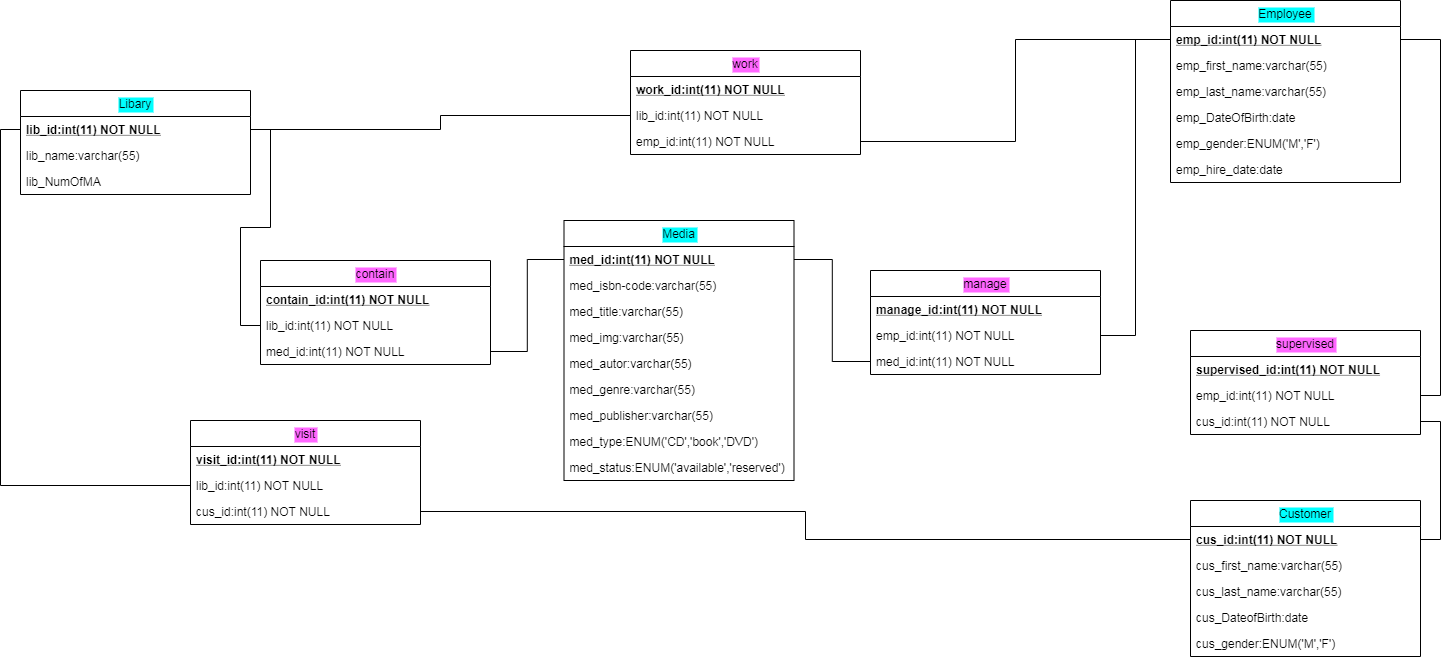

The diagram above was exported from draw.io. Its source (the exported page's mxGraphModel, read from the mxfile embedded in the PNG):
<mxGraphModel dx="2610" dy="2166" grid="1" gridSize="10" guides="1" tooltips="1" connect="1" arrows="1" fold="1" page="1" pageScale="1" pageWidth="827" pageHeight="1169" math="0" shadow="0">
  <root>
    <mxCell id="0" />
    <mxCell id="1" parent="0" />
    <mxCell id="cKgg9lt1hDJ1MdyUR0Es-183" value="manage" style="swimlane;fontStyle=0;childLayout=stackLayout;horizontal=1;startSize=26;fillColor=none;horizontalStack=0;resizeParent=1;resizeParentMax=0;resizeLast=0;collapsible=1;marginBottom=0;labelBackgroundColor=#FF66FF;" vertex="1" parent="1">
      <mxGeometry x="490" y="160" width="230" height="104" as="geometry" />
    </mxCell>
    <mxCell id="cKgg9lt1hDJ1MdyUR0Es-184" value="manage_id:int(11) NOT NULL" style="text;strokeColor=none;fillColor=none;align=left;verticalAlign=top;spacingLeft=4;spacingRight=4;overflow=hidden;rotatable=0;points=[[0,0.5],[1,0.5]];portConstraint=eastwest;fontStyle=5" vertex="1" parent="cKgg9lt1hDJ1MdyUR0Es-183">
      <mxGeometry y="26" width="230" height="26" as="geometry" />
    </mxCell>
    <mxCell id="cKgg9lt1hDJ1MdyUR0Es-185" value="emp_id:int(11) NOT NULL" style="text;strokeColor=none;fillColor=none;align=left;verticalAlign=top;spacingLeft=4;spacingRight=4;overflow=hidden;rotatable=0;points=[[0,0.5],[1,0.5]];portConstraint=eastwest;" vertex="1" parent="cKgg9lt1hDJ1MdyUR0Es-183">
      <mxGeometry y="52" width="230" height="26" as="geometry" />
    </mxCell>
    <mxCell id="cKgg9lt1hDJ1MdyUR0Es-186" value="med_id:int(11) NOT NULL" style="text;strokeColor=none;fillColor=none;align=left;verticalAlign=top;spacingLeft=4;spacingRight=4;overflow=hidden;rotatable=0;points=[[0,0.5],[1,0.5]];portConstraint=eastwest;" vertex="1" parent="cKgg9lt1hDJ1MdyUR0Es-183">
      <mxGeometry y="78" width="230" height="26" as="geometry" />
    </mxCell>
    <mxCell id="cKgg9lt1hDJ1MdyUR0Es-187" value="supervised" style="swimlane;fontStyle=0;childLayout=stackLayout;horizontal=1;startSize=26;fillColor=none;horizontalStack=0;resizeParent=1;resizeParentMax=0;resizeLast=0;collapsible=1;marginBottom=0;labelBackgroundColor=#FF66FF;labelBorderColor=none;" vertex="1" parent="1">
      <mxGeometry x="810" y="220" width="230" height="104" as="geometry" />
    </mxCell>
    <mxCell id="cKgg9lt1hDJ1MdyUR0Es-188" value="supervised_id:int(11) NOT NULL" style="text;strokeColor=none;fillColor=none;align=left;verticalAlign=top;spacingLeft=4;spacingRight=4;overflow=hidden;rotatable=0;points=[[0,0.5],[1,0.5]];portConstraint=eastwest;fontStyle=5" vertex="1" parent="cKgg9lt1hDJ1MdyUR0Es-187">
      <mxGeometry y="26" width="230" height="26" as="geometry" />
    </mxCell>
    <mxCell id="cKgg9lt1hDJ1MdyUR0Es-189" value="emp_id:int(11) NOT NULL" style="text;strokeColor=none;fillColor=none;align=left;verticalAlign=top;spacingLeft=4;spacingRight=4;overflow=hidden;rotatable=0;points=[[0,0.5],[1,0.5]];portConstraint=eastwest;" vertex="1" parent="cKgg9lt1hDJ1MdyUR0Es-187">
      <mxGeometry y="52" width="230" height="26" as="geometry" />
    </mxCell>
    <mxCell id="cKgg9lt1hDJ1MdyUR0Es-190" value="cus_id:int(11) NOT NULL" style="text;strokeColor=none;fillColor=none;align=left;verticalAlign=top;spacingLeft=4;spacingRight=4;overflow=hidden;rotatable=0;points=[[0,0.5],[1,0.5]];portConstraint=eastwest;" vertex="1" parent="cKgg9lt1hDJ1MdyUR0Es-187">
      <mxGeometry y="78" width="230" height="26" as="geometry" />
    </mxCell>
    <mxCell id="cKgg9lt1hDJ1MdyUR0Es-195" style="edgeStyle=orthogonalEdgeStyle;orthogonalLoop=1;jettySize=auto;html=1;exitX=1;exitY=0.5;exitDx=0;exitDy=0;entryX=0;entryY=0.5;entryDx=0;entryDy=0;endArrow=none;endFill=0;rounded=0;" edge="1" parent="1" source="cKgg9lt1hDJ1MdyUR0Es-170" target="cKgg9lt1hDJ1MdyUR0Es-181">
      <mxGeometry relative="1" as="geometry" />
    </mxCell>
    <mxCell id="cKgg9lt1hDJ1MdyUR0Es-179" value="work" style="swimlane;fontStyle=0;childLayout=stackLayout;horizontal=1;startSize=26;fillColor=none;horizontalStack=0;resizeParent=1;resizeParentMax=0;resizeLast=0;collapsible=1;marginBottom=0;labelBackgroundColor=#FF66FF;" vertex="1" parent="1">
      <mxGeometry x="250" y="-60" width="230" height="104" as="geometry" />
    </mxCell>
    <mxCell id="cKgg9lt1hDJ1MdyUR0Es-180" value="work_id:int(11) NOT NULL" style="text;strokeColor=none;fillColor=none;align=left;verticalAlign=top;spacingLeft=4;spacingRight=4;overflow=hidden;rotatable=0;points=[[0,0.5],[1,0.5]];portConstraint=eastwest;fontStyle=5" vertex="1" parent="cKgg9lt1hDJ1MdyUR0Es-179">
      <mxGeometry y="26" width="230" height="26" as="geometry" />
    </mxCell>
    <mxCell id="cKgg9lt1hDJ1MdyUR0Es-181" value="lib_id:int(11) NOT NULL" style="text;strokeColor=none;fillColor=none;align=left;verticalAlign=top;spacingLeft=4;spacingRight=4;overflow=hidden;rotatable=0;points=[[0,0.5],[1,0.5]];portConstraint=eastwest;" vertex="1" parent="cKgg9lt1hDJ1MdyUR0Es-179">
      <mxGeometry y="52" width="230" height="26" as="geometry" />
    </mxCell>
    <mxCell id="cKgg9lt1hDJ1MdyUR0Es-182" value="emp_id:int(11) NOT NULL" style="text;strokeColor=none;fillColor=none;align=left;verticalAlign=top;spacingLeft=4;spacingRight=4;overflow=hidden;rotatable=0;points=[[0,0.5],[1,0.5]];portConstraint=eastwest;" vertex="1" parent="cKgg9lt1hDJ1MdyUR0Es-179">
      <mxGeometry y="78" width="230" height="26" as="geometry" />
    </mxCell>
    <mxCell id="cKgg9lt1hDJ1MdyUR0Es-196" style="edgeStyle=orthogonalEdgeStyle;rounded=0;orthogonalLoop=1;jettySize=auto;html=1;exitX=1;exitY=0.5;exitDx=0;exitDy=0;entryX=0;entryY=0.5;entryDx=0;entryDy=0;endArrow=none;endFill=0;" edge="1" parent="1" source="cKgg9lt1hDJ1MdyUR0Es-182" target="cKgg9lt1hDJ1MdyUR0Es-163">
      <mxGeometry relative="1" as="geometry" />
    </mxCell>
    <mxCell id="cKgg9lt1hDJ1MdyUR0Es-162" value="Employee" style="swimlane;fontStyle=0;childLayout=stackLayout;horizontal=1;startSize=26;fillColor=none;horizontalStack=0;resizeParent=1;resizeParentMax=0;resizeLast=0;collapsible=1;marginBottom=0;labelBackgroundColor=#00FFFF;" vertex="1" parent="1">
      <mxGeometry x="790" y="-110" width="230" height="182" as="geometry" />
    </mxCell>
    <mxCell id="cKgg9lt1hDJ1MdyUR0Es-163" value="emp_id:int(11) NOT NULL" style="text;strokeColor=none;fillColor=none;align=left;verticalAlign=top;spacingLeft=4;spacingRight=4;overflow=hidden;rotatable=0;points=[[0,0.5],[1,0.5]];portConstraint=eastwest;fontStyle=5" vertex="1" parent="cKgg9lt1hDJ1MdyUR0Es-162">
      <mxGeometry y="26" width="230" height="26" as="geometry" />
    </mxCell>
    <mxCell id="cKgg9lt1hDJ1MdyUR0Es-164" value="emp_first_name:varchar(55)" style="text;strokeColor=none;fillColor=none;align=left;verticalAlign=top;spacingLeft=4;spacingRight=4;overflow=hidden;rotatable=0;points=[[0,0.5],[1,0.5]];portConstraint=eastwest;" vertex="1" parent="cKgg9lt1hDJ1MdyUR0Es-162">
      <mxGeometry y="52" width="230" height="26" as="geometry" />
    </mxCell>
    <mxCell id="cKgg9lt1hDJ1MdyUR0Es-165" value="emp_last_name:varchar(55)" style="text;strokeColor=none;fillColor=none;align=left;verticalAlign=top;spacingLeft=4;spacingRight=4;overflow=hidden;rotatable=0;points=[[0,0.5],[1,0.5]];portConstraint=eastwest;" vertex="1" parent="cKgg9lt1hDJ1MdyUR0Es-162">
      <mxGeometry y="78" width="230" height="26" as="geometry" />
    </mxCell>
    <mxCell id="cKgg9lt1hDJ1MdyUR0Es-166" value="emp_DateOfBirth:date" style="text;strokeColor=none;fillColor=none;align=left;verticalAlign=top;spacingLeft=4;spacingRight=4;overflow=hidden;rotatable=0;points=[[0,0.5],[1,0.5]];portConstraint=eastwest;" vertex="1" parent="cKgg9lt1hDJ1MdyUR0Es-162">
      <mxGeometry y="104" width="230" height="26" as="geometry" />
    </mxCell>
    <mxCell id="cKgg9lt1hDJ1MdyUR0Es-167" value="emp_gender:ENUM('M','F')" style="text;strokeColor=none;fillColor=none;align=left;verticalAlign=top;spacingLeft=4;spacingRight=4;overflow=hidden;rotatable=0;points=[[0,0.5],[1,0.5]];portConstraint=eastwest;" vertex="1" parent="cKgg9lt1hDJ1MdyUR0Es-162">
      <mxGeometry y="130" width="230" height="26" as="geometry" />
    </mxCell>
    <mxCell id="cKgg9lt1hDJ1MdyUR0Es-168" value="emp_hire_date:date" style="text;strokeColor=none;fillColor=none;align=left;verticalAlign=top;spacingLeft=4;spacingRight=4;overflow=hidden;rotatable=0;points=[[0,0.5],[1,0.5]];portConstraint=eastwest;" vertex="1" parent="cKgg9lt1hDJ1MdyUR0Es-162">
      <mxGeometry y="156" width="230" height="26" as="geometry" />
    </mxCell>
    <mxCell id="cKgg9lt1hDJ1MdyUR0Es-197" style="edgeStyle=orthogonalEdgeStyle;rounded=0;orthogonalLoop=1;jettySize=auto;html=1;exitX=0;exitY=0.5;exitDx=0;exitDy=0;entryX=1;entryY=0.5;entryDx=0;entryDy=0;endArrow=none;endFill=0;" edge="1" parent="1" source="cKgg9lt1hDJ1MdyUR0Es-163" target="cKgg9lt1hDJ1MdyUR0Es-185">
      <mxGeometry relative="1" as="geometry" />
    </mxCell>
    <mxCell id="cKgg9lt1hDJ1MdyUR0Es-198" style="edgeStyle=orthogonalEdgeStyle;rounded=0;orthogonalLoop=1;jettySize=auto;html=1;exitX=0;exitY=0.5;exitDx=0;exitDy=0;entryX=1;entryY=0.5;entryDx=0;entryDy=0;endArrow=none;endFill=0;" edge="1" parent="1" source="cKgg9lt1hDJ1MdyUR0Es-186" target="cKgg9lt1hDJ1MdyUR0Es-143">
      <mxGeometry relative="1" as="geometry" />
    </mxCell>
    <mxCell id="cKgg9lt1hDJ1MdyUR0Es-169" value="Libary" style="swimlane;fontStyle=0;childLayout=stackLayout;horizontal=1;startSize=26;fillColor=none;horizontalStack=0;resizeParent=1;resizeParentMax=0;resizeLast=0;collapsible=1;marginBottom=0;labelBackgroundColor=#00FFFF;" vertex="1" parent="1">
      <mxGeometry x="-360" y="-20" width="230" height="104" as="geometry" />
    </mxCell>
    <mxCell id="cKgg9lt1hDJ1MdyUR0Es-170" value="lib_id:int(11) NOT NULL" style="text;strokeColor=none;fillColor=none;align=left;verticalAlign=top;spacingLeft=4;spacingRight=4;overflow=hidden;rotatable=0;points=[[0,0.5],[1,0.5]];portConstraint=eastwest;fontStyle=5" vertex="1" parent="cKgg9lt1hDJ1MdyUR0Es-169">
      <mxGeometry y="26" width="230" height="26" as="geometry" />
    </mxCell>
    <mxCell id="cKgg9lt1hDJ1MdyUR0Es-171" value="lib_name:varchar(55)" style="text;strokeColor=none;fillColor=none;align=left;verticalAlign=top;spacingLeft=4;spacingRight=4;overflow=hidden;rotatable=0;points=[[0,0.5],[1,0.5]];portConstraint=eastwest;" vertex="1" parent="cKgg9lt1hDJ1MdyUR0Es-169">
      <mxGeometry y="52" width="230" height="26" as="geometry" />
    </mxCell>
    <mxCell id="cKgg9lt1hDJ1MdyUR0Es-172" value="lib_NumOfMA" style="text;strokeColor=none;fillColor=none;align=left;verticalAlign=top;spacingLeft=4;spacingRight=4;overflow=hidden;rotatable=0;points=[[0,0.5],[1,0.5]];portConstraint=eastwest;" vertex="1" parent="cKgg9lt1hDJ1MdyUR0Es-169">
      <mxGeometry y="78" width="230" height="26" as="geometry" />
    </mxCell>
    <mxCell id="cKgg9lt1hDJ1MdyUR0Es-201" style="edgeStyle=orthogonalEdgeStyle;rounded=0;orthogonalLoop=1;jettySize=auto;html=1;exitX=1;exitY=0.5;exitDx=0;exitDy=0;entryX=0;entryY=0.5;entryDx=0;entryDy=0;endArrow=none;endFill=0;" edge="1" parent="1" source="cKgg9lt1hDJ1MdyUR0Es-170" target="cKgg9lt1hDJ1MdyUR0Es-177">
      <mxGeometry relative="1" as="geometry" />
    </mxCell>
    <mxCell id="cKgg9lt1hDJ1MdyUR0Es-202" style="edgeStyle=orthogonalEdgeStyle;rounded=0;orthogonalLoop=1;jettySize=auto;html=1;exitX=1;exitY=0.5;exitDx=0;exitDy=0;entryX=0;entryY=0.5;entryDx=0;entryDy=0;endArrow=none;endFill=0;" edge="1" parent="1" source="cKgg9lt1hDJ1MdyUR0Es-178" target="cKgg9lt1hDJ1MdyUR0Es-143">
      <mxGeometry relative="1" as="geometry" />
    </mxCell>
    <mxCell id="cKgg9lt1hDJ1MdyUR0Es-203" style="edgeStyle=orthogonalEdgeStyle;rounded=0;orthogonalLoop=1;jettySize=auto;html=1;exitX=1;exitY=0.5;exitDx=0;exitDy=0;entryX=1;entryY=0.5;entryDx=0;entryDy=0;endArrow=none;endFill=0;" edge="1" parent="1" source="cKgg9lt1hDJ1MdyUR0Es-163" target="cKgg9lt1hDJ1MdyUR0Es-189">
      <mxGeometry relative="1" as="geometry" />
    </mxCell>
    <mxCell id="cKgg9lt1hDJ1MdyUR0Es-204" style="edgeStyle=orthogonalEdgeStyle;rounded=0;orthogonalLoop=1;jettySize=auto;html=1;exitX=1;exitY=0.5;exitDx=0;exitDy=0;entryX=1;entryY=0.5;entryDx=0;entryDy=0;endArrow=none;endFill=0;" edge="1" parent="1" source="cKgg9lt1hDJ1MdyUR0Es-190" target="cKgg9lt1hDJ1MdyUR0Es-153">
      <mxGeometry relative="1" as="geometry" />
    </mxCell>
    <mxCell id="cKgg9lt1hDJ1MdyUR0Es-142" value="Media" style="swimlane;fontStyle=0;childLayout=stackLayout;horizontal=1;startSize=26;fillColor=none;horizontalStack=0;resizeParent=1;resizeParentMax=0;resizeLast=0;collapsible=1;marginBottom=0;labelBackgroundColor=#00FFFF;" vertex="1" parent="1">
      <mxGeometry x="183.5" y="110" width="230" height="260" as="geometry" />
    </mxCell>
    <mxCell id="cKgg9lt1hDJ1MdyUR0Es-143" value="med_id:int(11) NOT NULL" style="text;strokeColor=none;fillColor=none;align=left;verticalAlign=top;spacingLeft=4;spacingRight=4;overflow=hidden;rotatable=0;points=[[0,0.5],[1,0.5]];portConstraint=eastwest;fontStyle=5" vertex="1" parent="cKgg9lt1hDJ1MdyUR0Es-142">
      <mxGeometry y="26" width="230" height="26" as="geometry" />
    </mxCell>
    <mxCell id="cKgg9lt1hDJ1MdyUR0Es-144" value="med_isbn-code:varchar(55)" style="text;strokeColor=none;fillColor=none;align=left;verticalAlign=top;spacingLeft=4;spacingRight=4;overflow=hidden;rotatable=0;points=[[0,0.5],[1,0.5]];portConstraint=eastwest;" vertex="1" parent="cKgg9lt1hDJ1MdyUR0Es-142">
      <mxGeometry y="52" width="230" height="26" as="geometry" />
    </mxCell>
    <mxCell id="cKgg9lt1hDJ1MdyUR0Es-145" value="med_title:varchar(55)" style="text;strokeColor=none;fillColor=none;align=left;verticalAlign=top;spacingLeft=4;spacingRight=4;overflow=hidden;rotatable=0;points=[[0,0.5],[1,0.5]];portConstraint=eastwest;" vertex="1" parent="cKgg9lt1hDJ1MdyUR0Es-142">
      <mxGeometry y="78" width="230" height="26" as="geometry" />
    </mxCell>
    <mxCell id="cKgg9lt1hDJ1MdyUR0Es-146" value="med_img:varchar(55)" style="text;strokeColor=none;fillColor=none;align=left;verticalAlign=top;spacingLeft=4;spacingRight=4;overflow=hidden;rotatable=0;points=[[0,0.5],[1,0.5]];portConstraint=eastwest;" vertex="1" parent="cKgg9lt1hDJ1MdyUR0Es-142">
      <mxGeometry y="104" width="230" height="26" as="geometry" />
    </mxCell>
    <mxCell id="cKgg9lt1hDJ1MdyUR0Es-147" value="med_autor:varchar(55)" style="text;strokeColor=none;fillColor=none;align=left;verticalAlign=top;spacingLeft=4;spacingRight=4;overflow=hidden;rotatable=0;points=[[0,0.5],[1,0.5]];portConstraint=eastwest;" vertex="1" parent="cKgg9lt1hDJ1MdyUR0Es-142">
      <mxGeometry y="130" width="230" height="26" as="geometry" />
    </mxCell>
    <mxCell id="cKgg9lt1hDJ1MdyUR0Es-148" value="med_genre:varchar(55)" style="text;strokeColor=none;fillColor=none;align=left;verticalAlign=top;spacingLeft=4;spacingRight=4;overflow=hidden;rotatable=0;points=[[0,0.5],[1,0.5]];portConstraint=eastwest;" vertex="1" parent="cKgg9lt1hDJ1MdyUR0Es-142">
      <mxGeometry y="156" width="230" height="26" as="geometry" />
    </mxCell>
    <mxCell id="cKgg9lt1hDJ1MdyUR0Es-150" value="med_publisher:varchar(55)" style="text;strokeColor=none;fillColor=none;align=left;verticalAlign=top;spacingLeft=4;spacingRight=4;overflow=hidden;rotatable=0;points=[[0,0.5],[1,0.5]];portConstraint=eastwest;" vertex="1" parent="cKgg9lt1hDJ1MdyUR0Es-142">
      <mxGeometry y="182" width="230" height="26" as="geometry" />
    </mxCell>
    <mxCell id="cKgg9lt1hDJ1MdyUR0Es-151" value="med_type:ENUM('CD','book','DVD')" style="text;strokeColor=none;fillColor=none;align=left;verticalAlign=top;spacingLeft=4;spacingRight=4;overflow=hidden;rotatable=0;points=[[0,0.5],[1,0.5]];portConstraint=eastwest;" vertex="1" parent="cKgg9lt1hDJ1MdyUR0Es-142">
      <mxGeometry y="208" width="230" height="26" as="geometry" />
    </mxCell>
    <mxCell id="cKgg9lt1hDJ1MdyUR0Es-149" value="med_status:ENUM('available','reserved')" style="text;strokeColor=none;fillColor=none;align=left;verticalAlign=top;spacingLeft=4;spacingRight=4;overflow=hidden;rotatable=0;points=[[0,0.5],[1,0.5]];portConstraint=eastwest;" vertex="1" parent="cKgg9lt1hDJ1MdyUR0Es-142">
      <mxGeometry y="234" width="230" height="26" as="geometry" />
    </mxCell>
    <mxCell id="cKgg9lt1hDJ1MdyUR0Es-205" style="edgeStyle=orthogonalEdgeStyle;rounded=0;orthogonalLoop=1;jettySize=auto;html=1;exitX=1;exitY=0.5;exitDx=0;exitDy=0;entryX=0;entryY=0.5;entryDx=0;entryDy=0;endArrow=none;endFill=0;" edge="1" parent="1" source="cKgg9lt1hDJ1MdyUR0Es-194" target="cKgg9lt1hDJ1MdyUR0Es-153">
      <mxGeometry relative="1" as="geometry" />
    </mxCell>
    <mxCell id="cKgg9lt1hDJ1MdyUR0Es-206" style="edgeStyle=orthogonalEdgeStyle;rounded=0;orthogonalLoop=1;jettySize=auto;html=1;exitX=0;exitY=0.5;exitDx=0;exitDy=0;entryX=0;entryY=0.5;entryDx=0;entryDy=0;endArrow=none;endFill=0;" edge="1" parent="1" source="cKgg9lt1hDJ1MdyUR0Es-193" target="cKgg9lt1hDJ1MdyUR0Es-170">
      <mxGeometry relative="1" as="geometry" />
    </mxCell>
    <mxCell id="cKgg9lt1hDJ1MdyUR0Es-175" value="contain" style="swimlane;fontStyle=0;childLayout=stackLayout;horizontal=1;startSize=26;fillColor=none;horizontalStack=0;resizeParent=1;resizeParentMax=0;resizeLast=0;collapsible=1;marginBottom=0;labelBackgroundColor=#FF66FF;" vertex="1" parent="1">
      <mxGeometry x="-120" y="150" width="230" height="104" as="geometry" />
    </mxCell>
    <mxCell id="cKgg9lt1hDJ1MdyUR0Es-176" value="contain_id:int(11) NOT NULL" style="text;strokeColor=none;fillColor=none;align=left;verticalAlign=top;spacingLeft=4;spacingRight=4;overflow=hidden;rotatable=0;points=[[0,0.5],[1,0.5]];portConstraint=eastwest;fontStyle=5" vertex="1" parent="cKgg9lt1hDJ1MdyUR0Es-175">
      <mxGeometry y="26" width="230" height="26" as="geometry" />
    </mxCell>
    <mxCell id="cKgg9lt1hDJ1MdyUR0Es-177" value="lib_id:int(11) NOT NULL" style="text;strokeColor=none;fillColor=none;align=left;verticalAlign=top;spacingLeft=4;spacingRight=4;overflow=hidden;rotatable=0;points=[[0,0.5],[1,0.5]];portConstraint=eastwest;" vertex="1" parent="cKgg9lt1hDJ1MdyUR0Es-175">
      <mxGeometry y="52" width="230" height="26" as="geometry" />
    </mxCell>
    <mxCell id="cKgg9lt1hDJ1MdyUR0Es-178" value="med_id:int(11) NOT NULL" style="text;strokeColor=none;fillColor=none;align=left;verticalAlign=top;spacingLeft=4;spacingRight=4;overflow=hidden;rotatable=0;points=[[0,0.5],[1,0.5]];portConstraint=eastwest;" vertex="1" parent="cKgg9lt1hDJ1MdyUR0Es-175">
      <mxGeometry y="78" width="230" height="26" as="geometry" />
    </mxCell>
    <mxCell id="cKgg9lt1hDJ1MdyUR0Es-152" value="Customer" style="swimlane;fontStyle=0;childLayout=stackLayout;horizontal=1;startSize=26;fillColor=none;horizontalStack=0;resizeParent=1;resizeParentMax=0;resizeLast=0;collapsible=1;marginBottom=0;labelBackgroundColor=#00FFFF;" vertex="1" parent="1">
      <mxGeometry x="810" y="390" width="230" height="156" as="geometry" />
    </mxCell>
    <mxCell id="cKgg9lt1hDJ1MdyUR0Es-153" value="cus_id:int(11) NOT NULL" style="text;strokeColor=none;fillColor=none;align=left;verticalAlign=top;spacingLeft=4;spacingRight=4;overflow=hidden;rotatable=0;points=[[0,0.5],[1,0.5]];portConstraint=eastwest;fontStyle=5" vertex="1" parent="cKgg9lt1hDJ1MdyUR0Es-152">
      <mxGeometry y="26" width="230" height="26" as="geometry" />
    </mxCell>
    <mxCell id="cKgg9lt1hDJ1MdyUR0Es-154" value="cus_first_name:varchar(55)" style="text;strokeColor=none;fillColor=none;align=left;verticalAlign=top;spacingLeft=4;spacingRight=4;overflow=hidden;rotatable=0;points=[[0,0.5],[1,0.5]];portConstraint=eastwest;" vertex="1" parent="cKgg9lt1hDJ1MdyUR0Es-152">
      <mxGeometry y="52" width="230" height="26" as="geometry" />
    </mxCell>
    <mxCell id="cKgg9lt1hDJ1MdyUR0Es-155" value="cus_last_name:varchar(55)" style="text;strokeColor=none;fillColor=none;align=left;verticalAlign=top;spacingLeft=4;spacingRight=4;overflow=hidden;rotatable=0;points=[[0,0.5],[1,0.5]];portConstraint=eastwest;" vertex="1" parent="cKgg9lt1hDJ1MdyUR0Es-152">
      <mxGeometry y="78" width="230" height="26" as="geometry" />
    </mxCell>
    <mxCell id="cKgg9lt1hDJ1MdyUR0Es-156" value="cus_DateofBirth:date" style="text;strokeColor=none;fillColor=none;align=left;verticalAlign=top;spacingLeft=4;spacingRight=4;overflow=hidden;rotatable=0;points=[[0,0.5],[1,0.5]];portConstraint=eastwest;" vertex="1" parent="cKgg9lt1hDJ1MdyUR0Es-152">
      <mxGeometry y="104" width="230" height="26" as="geometry" />
    </mxCell>
    <mxCell id="cKgg9lt1hDJ1MdyUR0Es-157" value="cus_gender:ENUM('M','F')" style="text;strokeColor=none;fillColor=none;align=left;verticalAlign=top;spacingLeft=4;spacingRight=4;overflow=hidden;rotatable=0;points=[[0,0.5],[1,0.5]];portConstraint=eastwest;" vertex="1" parent="cKgg9lt1hDJ1MdyUR0Es-152">
      <mxGeometry y="130" width="230" height="26" as="geometry" />
    </mxCell>
    <mxCell id="cKgg9lt1hDJ1MdyUR0Es-191" value="visit" style="swimlane;fontStyle=0;childLayout=stackLayout;horizontal=1;startSize=26;fillColor=none;horizontalStack=0;resizeParent=1;resizeParentMax=0;resizeLast=0;collapsible=1;marginBottom=0;labelBackgroundColor=#FF66FF;" vertex="1" parent="1">
      <mxGeometry x="-190" y="310" width="230" height="104" as="geometry" />
    </mxCell>
    <mxCell id="cKgg9lt1hDJ1MdyUR0Es-192" value="visit_id:int(11) NOT NULL" style="text;strokeColor=none;fillColor=none;align=left;verticalAlign=top;spacingLeft=4;spacingRight=4;overflow=hidden;rotatable=0;points=[[0,0.5],[1,0.5]];portConstraint=eastwest;fontStyle=5" vertex="1" parent="cKgg9lt1hDJ1MdyUR0Es-191">
      <mxGeometry y="26" width="230" height="26" as="geometry" />
    </mxCell>
    <mxCell id="cKgg9lt1hDJ1MdyUR0Es-193" value="lib_id:int(11) NOT NULL" style="text;strokeColor=none;fillColor=none;align=left;verticalAlign=top;spacingLeft=4;spacingRight=4;overflow=hidden;rotatable=0;points=[[0,0.5],[1,0.5]];portConstraint=eastwest;" vertex="1" parent="cKgg9lt1hDJ1MdyUR0Es-191">
      <mxGeometry y="52" width="230" height="26" as="geometry" />
    </mxCell>
    <mxCell id="cKgg9lt1hDJ1MdyUR0Es-194" value="cus_id:int(11) NOT NULL" style="text;strokeColor=none;fillColor=none;align=left;verticalAlign=top;spacingLeft=4;spacingRight=4;overflow=hidden;rotatable=0;points=[[0,0.5],[1,0.5]];portConstraint=eastwest;" vertex="1" parent="cKgg9lt1hDJ1MdyUR0Es-191">
      <mxGeometry y="78" width="230" height="26" as="geometry" />
    </mxCell>
  </root>
</mxGraphModel>